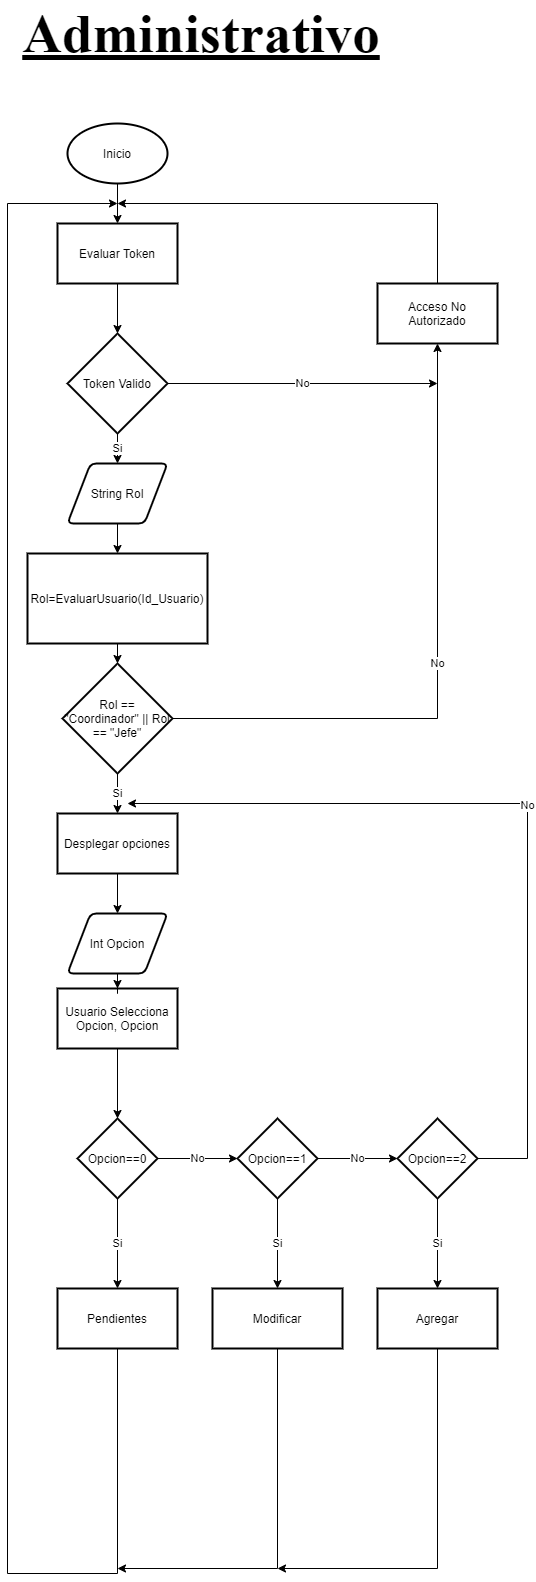

The diagram above was exported from draw.io. Its source (the exported page's mxGraphModel, read from the mxfile embedded in the PNG):
<mxGraphModel dx="1038" dy="1776" grid="1" gridSize="10" guides="1" tooltips="1" connect="1" arrows="1" fold="1" page="1" pageScale="1" pageWidth="827" pageHeight="1169" math="0" shadow="0">
  <root>
    <mxCell id="YG4-kvWREwRQkJjFcC2s-0" />
    <mxCell id="YG4-kvWREwRQkJjFcC2s-1" parent="YG4-kvWREwRQkJjFcC2s-0" />
    <mxCell id="tePQuhe4F_BzcrDM-Vi_-24" value="" style="edgeStyle=orthogonalEdgeStyle;rounded=0;orthogonalLoop=1;jettySize=auto;html=1;" parent="YG4-kvWREwRQkJjFcC2s-1" source="EZ77C5rz5Y_yu2Oh7pLW-1" target="tePQuhe4F_BzcrDM-Vi_-20" edge="1">
      <mxGeometry relative="1" as="geometry" />
    </mxCell>
    <mxCell id="EZ77C5rz5Y_yu2Oh7pLW-1" value="Inicio" style="strokeWidth=2;html=1;shape=mxgraph.flowchart.start_1;whiteSpace=wrap;" parent="YG4-kvWREwRQkJjFcC2s-1" vertex="1">
      <mxGeometry x="300" y="50" width="100" height="60" as="geometry" />
    </mxCell>
    <mxCell id="EZ77C5rz5Y_yu2Oh7pLW-2" value="" style="edgeStyle=orthogonalEdgeStyle;rounded=0;orthogonalLoop=1;jettySize=auto;html=1;endArrow=classic;endFill=1;" parent="YG4-kvWREwRQkJjFcC2s-1" source="EZ77C5rz5Y_yu2Oh7pLW-3" target="EZ77C5rz5Y_yu2Oh7pLW-6" edge="1">
      <mxGeometry relative="1" as="geometry" />
    </mxCell>
    <mxCell id="EZ77C5rz5Y_yu2Oh7pLW-3" value="Usuario Selecciona Opcion, Opcion" style="whiteSpace=wrap;html=1;strokeWidth=2;" parent="YG4-kvWREwRQkJjFcC2s-1" vertex="1">
      <mxGeometry x="290" y="915" width="120" height="60" as="geometry" />
    </mxCell>
    <mxCell id="EZ77C5rz5Y_yu2Oh7pLW-4" value="Si" style="edgeStyle=orthogonalEdgeStyle;rounded=0;orthogonalLoop=1;jettySize=auto;html=1;endArrow=classic;endFill=1;" parent="YG4-kvWREwRQkJjFcC2s-1" source="EZ77C5rz5Y_yu2Oh7pLW-6" target="EZ77C5rz5Y_yu2Oh7pLW-8" edge="1">
      <mxGeometry relative="1" as="geometry" />
    </mxCell>
    <mxCell id="EZ77C5rz5Y_yu2Oh7pLW-5" value="No" style="edgeStyle=orthogonalEdgeStyle;rounded=0;orthogonalLoop=1;jettySize=auto;html=1;endArrow=classic;endFill=1;" parent="YG4-kvWREwRQkJjFcC2s-1" source="EZ77C5rz5Y_yu2Oh7pLW-6" target="EZ77C5rz5Y_yu2Oh7pLW-11" edge="1">
      <mxGeometry relative="1" as="geometry" />
    </mxCell>
    <mxCell id="EZ77C5rz5Y_yu2Oh7pLW-6" value="Opcion==0" style="rhombus;whiteSpace=wrap;html=1;strokeWidth=2;" parent="YG4-kvWREwRQkJjFcC2s-1" vertex="1">
      <mxGeometry x="310" y="1045" width="80" height="80" as="geometry" />
    </mxCell>
    <mxCell id="EZ77C5rz5Y_yu2Oh7pLW-7" style="edgeStyle=orthogonalEdgeStyle;rounded=0;orthogonalLoop=1;jettySize=auto;html=1;exitX=0.5;exitY=1;exitDx=0;exitDy=0;endArrow=classic;endFill=1;" parent="YG4-kvWREwRQkJjFcC2s-1" source="EZ77C5rz5Y_yu2Oh7pLW-8" edge="1">
      <mxGeometry relative="1" as="geometry">
        <mxPoint x="350" y="130" as="targetPoint" />
        <Array as="points">
          <mxPoint x="350" y="1500" />
          <mxPoint x="240" y="1500" />
          <mxPoint x="240" y="130" />
        </Array>
      </mxGeometry>
    </mxCell>
    <mxCell id="EZ77C5rz5Y_yu2Oh7pLW-8" value="Pendientes" style="whiteSpace=wrap;html=1;strokeWidth=2;" parent="YG4-kvWREwRQkJjFcC2s-1" vertex="1">
      <mxGeometry x="290" y="1215" width="120" height="60" as="geometry" />
    </mxCell>
    <mxCell id="EZ77C5rz5Y_yu2Oh7pLW-9" value="Si" style="edgeStyle=orthogonalEdgeStyle;rounded=0;orthogonalLoop=1;jettySize=auto;html=1;endArrow=classic;endFill=1;" parent="YG4-kvWREwRQkJjFcC2s-1" source="EZ77C5rz5Y_yu2Oh7pLW-11" target="EZ77C5rz5Y_yu2Oh7pLW-13" edge="1">
      <mxGeometry relative="1" as="geometry" />
    </mxCell>
    <mxCell id="EZ77C5rz5Y_yu2Oh7pLW-10" value="No" style="edgeStyle=orthogonalEdgeStyle;rounded=0;orthogonalLoop=1;jettySize=auto;html=1;endArrow=classic;endFill=1;" parent="YG4-kvWREwRQkJjFcC2s-1" source="EZ77C5rz5Y_yu2Oh7pLW-11" target="EZ77C5rz5Y_yu2Oh7pLW-16" edge="1">
      <mxGeometry relative="1" as="geometry" />
    </mxCell>
    <mxCell id="EZ77C5rz5Y_yu2Oh7pLW-11" value="Opcion==1" style="rhombus;whiteSpace=wrap;html=1;strokeWidth=2;" parent="YG4-kvWREwRQkJjFcC2s-1" vertex="1">
      <mxGeometry x="470" y="1045" width="80" height="80" as="geometry" />
    </mxCell>
    <mxCell id="EZ77C5rz5Y_yu2Oh7pLW-12" style="edgeStyle=orthogonalEdgeStyle;rounded=0;orthogonalLoop=1;jettySize=auto;html=1;exitX=0.5;exitY=1;exitDx=0;exitDy=0;endArrow=classic;endFill=1;" parent="YG4-kvWREwRQkJjFcC2s-1" source="EZ77C5rz5Y_yu2Oh7pLW-13" edge="1">
      <mxGeometry relative="1" as="geometry">
        <mxPoint x="350" y="1495" as="targetPoint" />
        <Array as="points">
          <mxPoint x="510" y="1495" />
        </Array>
      </mxGeometry>
    </mxCell>
    <mxCell id="EZ77C5rz5Y_yu2Oh7pLW-13" value="Modificar" style="whiteSpace=wrap;html=1;strokeWidth=2;aspect=fixed;" parent="YG4-kvWREwRQkJjFcC2s-1" vertex="1">
      <mxGeometry x="445" y="1215" width="130" height="60" as="geometry" />
    </mxCell>
    <mxCell id="EZ77C5rz5Y_yu2Oh7pLW-14" value="Si" style="edgeStyle=orthogonalEdgeStyle;rounded=0;orthogonalLoop=1;jettySize=auto;html=1;endArrow=classic;endFill=1;" parent="YG4-kvWREwRQkJjFcC2s-1" source="EZ77C5rz5Y_yu2Oh7pLW-16" target="EZ77C5rz5Y_yu2Oh7pLW-18" edge="1">
      <mxGeometry relative="1" as="geometry" />
    </mxCell>
    <mxCell id="EZ77C5rz5Y_yu2Oh7pLW-16" value="Opcion==2" style="rhombus;whiteSpace=wrap;html=1;strokeWidth=2;" parent="YG4-kvWREwRQkJjFcC2s-1" vertex="1">
      <mxGeometry x="630" y="1045" width="80" height="80" as="geometry" />
    </mxCell>
    <mxCell id="EZ77C5rz5Y_yu2Oh7pLW-17" style="edgeStyle=orthogonalEdgeStyle;rounded=0;orthogonalLoop=1;jettySize=auto;html=1;exitX=0.5;exitY=1;exitDx=0;exitDy=0;endArrow=classic;endFill=1;" parent="YG4-kvWREwRQkJjFcC2s-1" source="EZ77C5rz5Y_yu2Oh7pLW-18" edge="1">
      <mxGeometry relative="1" as="geometry">
        <mxPoint x="510" y="1495" as="targetPoint" />
        <Array as="points">
          <mxPoint x="670" y="1495" />
        </Array>
      </mxGeometry>
    </mxCell>
    <mxCell id="EZ77C5rz5Y_yu2Oh7pLW-18" value="Agregar" style="whiteSpace=wrap;html=1;strokeWidth=2;aspect=fixed;" parent="YG4-kvWREwRQkJjFcC2s-1" vertex="1">
      <mxGeometry x="610" y="1215" width="120" height="60" as="geometry" />
    </mxCell>
    <mxCell id="EZ77C5rz5Y_yu2Oh7pLW-19" value="No" style="edgeStyle=orthogonalEdgeStyle;rounded=0;orthogonalLoop=1;jettySize=auto;html=1;endArrow=classic;endFill=1;exitX=1;exitY=0.5;exitDx=0;exitDy=0;" parent="YG4-kvWREwRQkJjFcC2s-1" source="EZ77C5rz5Y_yu2Oh7pLW-16" edge="1">
      <mxGeometry relative="1" as="geometry">
        <mxPoint x="360" y="730" as="targetPoint" />
        <Array as="points">
          <mxPoint x="760" y="1085" />
          <mxPoint x="760" y="730" />
        </Array>
        <mxPoint x="860" y="985" as="sourcePoint" />
      </mxGeometry>
    </mxCell>
    <mxCell id="EZ77C5rz5Y_yu2Oh7pLW-45" value="" style="edgeStyle=orthogonalEdgeStyle;rounded=0;orthogonalLoop=1;jettySize=auto;html=1;" parent="YG4-kvWREwRQkJjFcC2s-1" source="EZ77C5rz5Y_yu2Oh7pLW-35" target="EZ77C5rz5Y_yu2Oh7pLW-3" edge="1">
      <mxGeometry relative="1" as="geometry" />
    </mxCell>
    <mxCell id="EZ77C5rz5Y_yu2Oh7pLW-35" value="Int Opcion" style="shape=parallelogram;html=1;strokeWidth=2;perimeter=parallelogramPerimeter;whiteSpace=wrap;rounded=1;arcSize=12;size=0.23;" parent="YG4-kvWREwRQkJjFcC2s-1" vertex="1">
      <mxGeometry x="300" y="840" width="100" height="60" as="geometry" />
    </mxCell>
    <mxCell id="tePQuhe4F_BzcrDM-Vi_-12" value="" style="edgeStyle=orthogonalEdgeStyle;rounded=0;orthogonalLoop=1;jettySize=auto;html=1;endArrow=classic;endFill=1;" parent="YG4-kvWREwRQkJjFcC2s-1" source="tePQuhe4F_BzcrDM-Vi_-13" target="tePQuhe4F_BzcrDM-Vi_-15" edge="1">
      <mxGeometry relative="1" as="geometry" />
    </mxCell>
    <mxCell id="tePQuhe4F_BzcrDM-Vi_-13" value="String Rol" style="shape=parallelogram;html=1;strokeWidth=2;perimeter=parallelogramPerimeter;whiteSpace=wrap;rounded=1;arcSize=12;size=0.23;" parent="YG4-kvWREwRQkJjFcC2s-1" vertex="1">
      <mxGeometry x="300" y="390" width="100" height="60" as="geometry" />
    </mxCell>
    <mxCell id="q3WWiVmrIhwQgoPjDS0X-1" style="edgeStyle=orthogonalEdgeStyle;rounded=0;orthogonalLoop=1;jettySize=auto;html=1;exitX=0.5;exitY=1;exitDx=0;exitDy=0;entryX=0.5;entryY=0;entryDx=0;entryDy=0;" parent="YG4-kvWREwRQkJjFcC2s-1" source="tePQuhe4F_BzcrDM-Vi_-15" target="q3WWiVmrIhwQgoPjDS0X-0" edge="1">
      <mxGeometry relative="1" as="geometry" />
    </mxCell>
    <mxCell id="tePQuhe4F_BzcrDM-Vi_-15" value="&lt;span&gt;Rol=EvaluarUsuario(Id_Usuario)&lt;/span&gt;" style="rounded=0;whiteSpace=wrap;html=1;aspect=fixed;strokeWidth=2;" parent="YG4-kvWREwRQkJjFcC2s-1" vertex="1">
      <mxGeometry x="260" y="480" width="180" height="90" as="geometry" />
    </mxCell>
    <mxCell id="tePQuhe4F_BzcrDM-Vi_-16" value="No" style="edgeStyle=orthogonalEdgeStyle;rounded=0;orthogonalLoop=1;jettySize=auto;html=1;exitX=1;exitY=0.5;exitDx=0;exitDy=0;entryX=0.5;entryY=1;entryDx=0;entryDy=0;" parent="YG4-kvWREwRQkJjFcC2s-1" source="q3WWiVmrIhwQgoPjDS0X-0" target="tePQuhe4F_BzcrDM-Vi_-18" edge="1">
      <mxGeometry relative="1" as="geometry">
        <mxPoint x="610" y="640" as="targetPoint" />
        <mxPoint x="390" y="640" as="sourcePoint" />
      </mxGeometry>
    </mxCell>
    <mxCell id="q3WWiVmrIhwQgoPjDS0X-2" style="edgeStyle=orthogonalEdgeStyle;rounded=0;orthogonalLoop=1;jettySize=auto;html=1;exitX=0.5;exitY=0;exitDx=0;exitDy=0;" parent="YG4-kvWREwRQkJjFcC2s-1" source="tePQuhe4F_BzcrDM-Vi_-18" edge="1">
      <mxGeometry relative="1" as="geometry">
        <mxPoint x="350" y="130" as="targetPoint" />
        <Array as="points">
          <mxPoint x="670" y="130" />
        </Array>
      </mxGeometry>
    </mxCell>
    <mxCell id="tePQuhe4F_BzcrDM-Vi_-18" value="Acceso No Autorizado" style="rounded=0;whiteSpace=wrap;html=1;strokeWidth=2;" parent="YG4-kvWREwRQkJjFcC2s-1" vertex="1">
      <mxGeometry x="610" y="210" width="120" height="60" as="geometry" />
    </mxCell>
    <mxCell id="tePQuhe4F_BzcrDM-Vi_-19" value="" style="edgeStyle=orthogonalEdgeStyle;rounded=0;orthogonalLoop=1;jettySize=auto;html=1;endArrow=classic;endFill=1;" parent="YG4-kvWREwRQkJjFcC2s-1" source="tePQuhe4F_BzcrDM-Vi_-20" target="tePQuhe4F_BzcrDM-Vi_-23" edge="1">
      <mxGeometry relative="1" as="geometry" />
    </mxCell>
    <mxCell id="tePQuhe4F_BzcrDM-Vi_-20" value="Evaluar Token" style="rounded=0;whiteSpace=wrap;html=1;strokeWidth=2;" parent="YG4-kvWREwRQkJjFcC2s-1" vertex="1">
      <mxGeometry x="290" y="150" width="120" height="60" as="geometry" />
    </mxCell>
    <mxCell id="tePQuhe4F_BzcrDM-Vi_-21" value="Si" style="edgeStyle=orthogonalEdgeStyle;rounded=0;orthogonalLoop=1;jettySize=auto;html=1;" parent="YG4-kvWREwRQkJjFcC2s-1" source="tePQuhe4F_BzcrDM-Vi_-23" target="tePQuhe4F_BzcrDM-Vi_-13" edge="1">
      <mxGeometry relative="1" as="geometry" />
    </mxCell>
    <mxCell id="tePQuhe4F_BzcrDM-Vi_-22" value="No" style="edgeStyle=orthogonalEdgeStyle;rounded=0;orthogonalLoop=1;jettySize=auto;html=1;exitX=1;exitY=0.5;exitDx=0;exitDy=0;exitPerimeter=0;" parent="YG4-kvWREwRQkJjFcC2s-1" source="tePQuhe4F_BzcrDM-Vi_-23" edge="1">
      <mxGeometry relative="1" as="geometry">
        <mxPoint x="670" y="310" as="targetPoint" />
      </mxGeometry>
    </mxCell>
    <mxCell id="tePQuhe4F_BzcrDM-Vi_-23" value="Token Valido" style="strokeWidth=2;html=1;shape=mxgraph.flowchart.decision;whiteSpace=wrap;" parent="YG4-kvWREwRQkJjFcC2s-1" vertex="1">
      <mxGeometry x="300" y="260" width="100" height="100" as="geometry" />
    </mxCell>
    <mxCell id="__jN16BrvWZ_2VU1wUop-1" value="Si" style="edgeStyle=orthogonalEdgeStyle;rounded=0;orthogonalLoop=1;jettySize=auto;html=1;" parent="YG4-kvWREwRQkJjFcC2s-1" source="q3WWiVmrIhwQgoPjDS0X-0" target="__jN16BrvWZ_2VU1wUop-0" edge="1">
      <mxGeometry relative="1" as="geometry" />
    </mxCell>
    <mxCell id="q3WWiVmrIhwQgoPjDS0X-0" value="Rol == &quot;Coordinador&quot; || Rol == &quot;Jefe&quot;" style="rhombus;whiteSpace=wrap;html=1;rounded=0;strokeWidth=2;" parent="YG4-kvWREwRQkJjFcC2s-1" vertex="1">
      <mxGeometry x="295" y="590" width="110" height="110" as="geometry" />
    </mxCell>
    <mxCell id="__jN16BrvWZ_2VU1wUop-2" value="" style="edgeStyle=orthogonalEdgeStyle;rounded=0;orthogonalLoop=1;jettySize=auto;html=1;" parent="YG4-kvWREwRQkJjFcC2s-1" source="__jN16BrvWZ_2VU1wUop-0" target="EZ77C5rz5Y_yu2Oh7pLW-35" edge="1">
      <mxGeometry relative="1" as="geometry" />
    </mxCell>
    <mxCell id="__jN16BrvWZ_2VU1wUop-0" value="Desplegar opciones" style="whiteSpace=wrap;html=1;rounded=0;strokeWidth=2;" parent="YG4-kvWREwRQkJjFcC2s-1" vertex="1">
      <mxGeometry x="290" y="740" width="120" height="60" as="geometry" />
    </mxCell>
    <mxCell id="xTWFRNNfGf14tXN5GoLY-0" value="&lt;font style=&quot;font-size: 55px&quot; face=&quot;Times New Roman&quot;&gt;&lt;u&gt;&lt;b&gt;Administrativo&lt;/b&gt;&lt;/u&gt;&lt;/font&gt;" style="text;html=1;strokeColor=none;fillColor=none;align=center;verticalAlign=middle;whiteSpace=wrap;rounded=0;" parent="YG4-kvWREwRQkJjFcC2s-1" vertex="1">
      <mxGeometry x="414" y="-50" width="40" height="20" as="geometry" />
    </mxCell>
  </root>
</mxGraphModel>